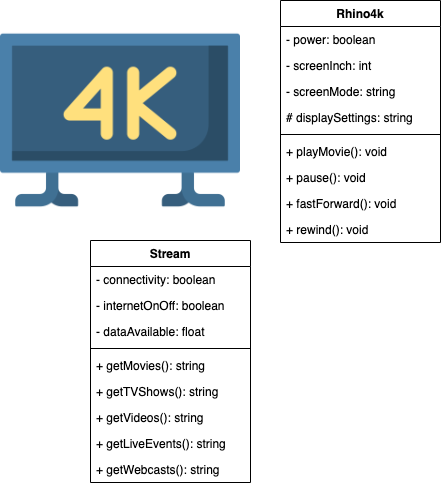

The diagram above was exported from draw.io. Its source (the exported page's mxGraphModel, read from the mxfile embedded in the PNG):
<mxGraphModel dx="1186" dy="747" grid="1" gridSize="10" guides="1" tooltips="1" connect="1" arrows="1" fold="1" page="1" pageScale="1" pageWidth="827" pageHeight="1169" math="0" shadow="0">
  <root>
    <mxCell id="WIyWlLk6GJQsqaUBKTNV-0" />
    <mxCell id="WIyWlLk6GJQsqaUBKTNV-1" parent="WIyWlLk6GJQsqaUBKTNV-0" />
    <mxCell id="NdpvAfRH6QUyrt72Ngyu-0" value="" style="shape=image;verticalLabelPosition=bottom;labelBackgroundColor=#ffffff;verticalAlign=top;aspect=fixed;imageAspect=0;image=data:image/png,(base64 omitted: 14372 chars);" parent="WIyWlLk6GJQsqaUBKTNV-1" vertex="1">
      <mxGeometry x="40" y="40" width="240" height="240" as="geometry" />
    </mxCell>
    <mxCell id="NdpvAfRH6QUyrt72Ngyu-1" value="Rhino4k" style="swimlane;fontStyle=1;align=center;verticalAlign=top;childLayout=stackLayout;horizontal=1;startSize=26;horizontalStack=0;resizeParent=1;resizeParentMax=0;resizeLast=0;collapsible=1;marginBottom=0;" parent="WIyWlLk6GJQsqaUBKTNV-1" vertex="1">
      <mxGeometry x="320" y="40" width="160" height="242" as="geometry" />
    </mxCell>
    <mxCell id="NdpvAfRH6QUyrt72Ngyu-2" value="- power: boolean" style="text;strokeColor=none;fillColor=none;align=left;verticalAlign=top;spacingLeft=4;spacingRight=4;overflow=hidden;rotatable=0;points=[[0,0.5],[1,0.5]];portConstraint=eastwest;" parent="NdpvAfRH6QUyrt72Ngyu-1" vertex="1">
      <mxGeometry y="26" width="160" height="26" as="geometry" />
    </mxCell>
    <mxCell id="NdpvAfRH6QUyrt72Ngyu-5" value="- screenInch: int" style="text;strokeColor=none;fillColor=none;align=left;verticalAlign=top;spacingLeft=4;spacingRight=4;overflow=hidden;rotatable=0;points=[[0,0.5],[1,0.5]];portConstraint=eastwest;" parent="NdpvAfRH6QUyrt72Ngyu-1" vertex="1">
      <mxGeometry y="52" width="160" height="26" as="geometry" />
    </mxCell>
    <mxCell id="NdpvAfRH6QUyrt72Ngyu-16" value="- screenMode: string" style="text;strokeColor=none;fillColor=none;align=left;verticalAlign=top;spacingLeft=4;spacingRight=4;overflow=hidden;rotatable=0;points=[[0,0.5],[1,0.5]];portConstraint=eastwest;" parent="NdpvAfRH6QUyrt72Ngyu-1" vertex="1">
      <mxGeometry y="78" width="160" height="26" as="geometry" />
    </mxCell>
    <mxCell id="NdpvAfRH6QUyrt72Ngyu-15" value="# displaySettings: string" style="text;strokeColor=none;fillColor=none;align=left;verticalAlign=top;spacingLeft=4;spacingRight=4;overflow=hidden;rotatable=0;points=[[0,0.5],[1,0.5]];portConstraint=eastwest;" parent="NdpvAfRH6QUyrt72Ngyu-1" vertex="1">
      <mxGeometry y="104" width="160" height="26" as="geometry" />
    </mxCell>
    <mxCell id="NdpvAfRH6QUyrt72Ngyu-3" value="" style="line;strokeWidth=1;fillColor=none;align=left;verticalAlign=middle;spacingTop=-1;spacingLeft=3;spacingRight=3;rotatable=0;labelPosition=right;points=[];portConstraint=eastwest;" parent="NdpvAfRH6QUyrt72Ngyu-1" vertex="1">
      <mxGeometry y="130" width="160" height="8" as="geometry" />
    </mxCell>
    <mxCell id="NdpvAfRH6QUyrt72Ngyu-4" value="+ playMovie(): void" style="text;strokeColor=none;fillColor=none;align=left;verticalAlign=top;spacingLeft=4;spacingRight=4;overflow=hidden;rotatable=0;points=[[0,0.5],[1,0.5]];portConstraint=eastwest;" parent="NdpvAfRH6QUyrt72Ngyu-1" vertex="1">
      <mxGeometry y="138" width="160" height="26" as="geometry" />
    </mxCell>
    <mxCell id="NdpvAfRH6QUyrt72Ngyu-8" value="+ pause(): void" style="text;strokeColor=none;fillColor=none;align=left;verticalAlign=top;spacingLeft=4;spacingRight=4;overflow=hidden;rotatable=0;points=[[0,0.5],[1,0.5]];portConstraint=eastwest;" parent="NdpvAfRH6QUyrt72Ngyu-1" vertex="1">
      <mxGeometry y="164" width="160" height="26" as="geometry" />
    </mxCell>
    <mxCell id="NdpvAfRH6QUyrt72Ngyu-9" value="+ fastForward(): void" style="text;strokeColor=none;fillColor=none;align=left;verticalAlign=top;spacingLeft=4;spacingRight=4;overflow=hidden;rotatable=0;points=[[0,0.5],[1,0.5]];portConstraint=eastwest;" parent="NdpvAfRH6QUyrt72Ngyu-1" vertex="1">
      <mxGeometry y="190" width="160" height="26" as="geometry" />
    </mxCell>
    <mxCell id="NdpvAfRH6QUyrt72Ngyu-10" value="+ rewind(): void" style="text;strokeColor=none;fillColor=none;align=left;verticalAlign=top;spacingLeft=4;spacingRight=4;overflow=hidden;rotatable=0;points=[[0,0.5],[1,0.5]];portConstraint=eastwest;" parent="NdpvAfRH6QUyrt72Ngyu-1" vertex="1">
      <mxGeometry y="216" width="160" height="26" as="geometry" />
    </mxCell>
    <mxCell id="NdpvAfRH6QUyrt72Ngyu-11" value="Stream" style="swimlane;fontStyle=1;align=center;verticalAlign=top;childLayout=stackLayout;horizontal=1;startSize=26;horizontalStack=0;resizeParent=1;resizeParentMax=0;resizeLast=0;collapsible=1;marginBottom=0;" parent="WIyWlLk6GJQsqaUBKTNV-1" vertex="1">
      <mxGeometry x="130" y="280" width="160" height="242" as="geometry" />
    </mxCell>
    <mxCell id="NdpvAfRH6QUyrt72Ngyu-12" value="- connectivity: boolean" style="text;strokeColor=none;fillColor=none;align=left;verticalAlign=top;spacingLeft=4;spacingRight=4;overflow=hidden;rotatable=0;points=[[0,0.5],[1,0.5]];portConstraint=eastwest;" parent="NdpvAfRH6QUyrt72Ngyu-11" vertex="1">
      <mxGeometry y="26" width="160" height="26" as="geometry" />
    </mxCell>
    <mxCell id="Ep6vz-_0t07gnW8VzUKl-3" value="- internetOnOff: boolean" style="text;strokeColor=none;fillColor=none;align=left;verticalAlign=top;spacingLeft=4;spacingRight=4;overflow=hidden;rotatable=0;points=[[0,0.5],[1,0.5]];portConstraint=eastwest;" vertex="1" parent="NdpvAfRH6QUyrt72Ngyu-11">
      <mxGeometry y="52" width="160" height="26" as="geometry" />
    </mxCell>
    <mxCell id="Ep6vz-_0t07gnW8VzUKl-4" value="- dataAvailable: float" style="text;strokeColor=none;fillColor=none;align=left;verticalAlign=top;spacingLeft=4;spacingRight=4;overflow=hidden;rotatable=0;points=[[0,0.5],[1,0.5]];portConstraint=eastwest;" vertex="1" parent="NdpvAfRH6QUyrt72Ngyu-11">
      <mxGeometry y="78" width="160" height="26" as="geometry" />
    </mxCell>
    <mxCell id="NdpvAfRH6QUyrt72Ngyu-13" value="" style="line;strokeWidth=1;fillColor=none;align=left;verticalAlign=middle;spacingTop=-1;spacingLeft=3;spacingRight=3;rotatable=0;labelPosition=right;points=[];portConstraint=eastwest;" parent="NdpvAfRH6QUyrt72Ngyu-11" vertex="1">
      <mxGeometry y="104" width="160" height="8" as="geometry" />
    </mxCell>
    <mxCell id="NdpvAfRH6QUyrt72Ngyu-14" value="+ getMovies(): string" style="text;strokeColor=none;fillColor=none;align=left;verticalAlign=top;spacingLeft=4;spacingRight=4;overflow=hidden;rotatable=0;points=[[0,0.5],[1,0.5]];portConstraint=eastwest;" parent="NdpvAfRH6QUyrt72Ngyu-11" vertex="1">
      <mxGeometry y="112" width="160" height="26" as="geometry" />
    </mxCell>
    <mxCell id="Ep6vz-_0t07gnW8VzUKl-0" value="+ getTVShows(): string" style="text;strokeColor=none;fillColor=none;align=left;verticalAlign=top;spacingLeft=4;spacingRight=4;overflow=hidden;rotatable=0;points=[[0,0.5],[1,0.5]];portConstraint=eastwest;" vertex="1" parent="NdpvAfRH6QUyrt72Ngyu-11">
      <mxGeometry y="138" width="160" height="26" as="geometry" />
    </mxCell>
    <mxCell id="Ep6vz-_0t07gnW8VzUKl-1" value="+ getVideos(): string" style="text;strokeColor=none;fillColor=none;align=left;verticalAlign=top;spacingLeft=4;spacingRight=4;overflow=hidden;rotatable=0;points=[[0,0.5],[1,0.5]];portConstraint=eastwest;" vertex="1" parent="NdpvAfRH6QUyrt72Ngyu-11">
      <mxGeometry y="164" width="160" height="26" as="geometry" />
    </mxCell>
    <mxCell id="Ep6vz-_0t07gnW8VzUKl-5" value="+ getLiveEvents(): string" style="text;strokeColor=none;fillColor=none;align=left;verticalAlign=top;spacingLeft=4;spacingRight=4;overflow=hidden;rotatable=0;points=[[0,0.5],[1,0.5]];portConstraint=eastwest;" vertex="1" parent="NdpvAfRH6QUyrt72Ngyu-11">
      <mxGeometry y="190" width="160" height="26" as="geometry" />
    </mxCell>
    <mxCell id="Ep6vz-_0t07gnW8VzUKl-6" value="+ getWebcasts(): string" style="text;strokeColor=none;fillColor=none;align=left;verticalAlign=top;spacingLeft=4;spacingRight=4;overflow=hidden;rotatable=0;points=[[0,0.5],[1,0.5]];portConstraint=eastwest;" vertex="1" parent="NdpvAfRH6QUyrt72Ngyu-11">
      <mxGeometry y="216" width="160" height="26" as="geometry" />
    </mxCell>
  </root>
</mxGraphModel>